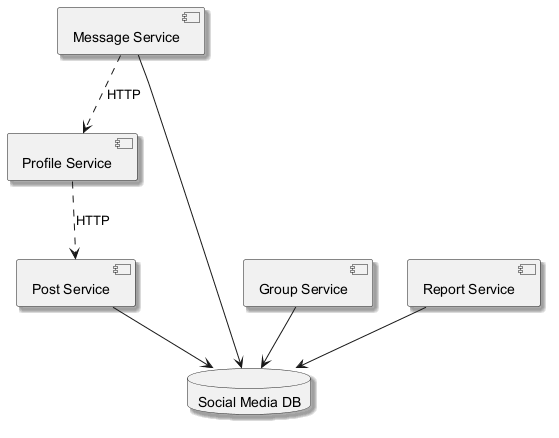

The diagram above was rendered by PlantUML. Its source (embedded in the PNG):
@startuml
skinparam backgroundColor #FFFFFF
skinparam classBackgroundColor #F1F8E9
skinparam classBorderColor #33691E
skinparam shadowing true
component "Message Service" as C_MessageService
component "Group Service" as C_GroupService
component "Profile Service" as C_ProfileService
component "Post Service" as C_PostService
component "Report Service" as C_ReportService
database "Social Media DB" as DB_social_media
C_MessageService --> DB_social_media
C_GroupService --> DB_social_media
C_PostService --> DB_social_media
C_ReportService --> DB_social_media
C_MessageService ..> C_ProfileService : HTTP
C_ProfileService ..> C_PostService : HTTP
@enduml